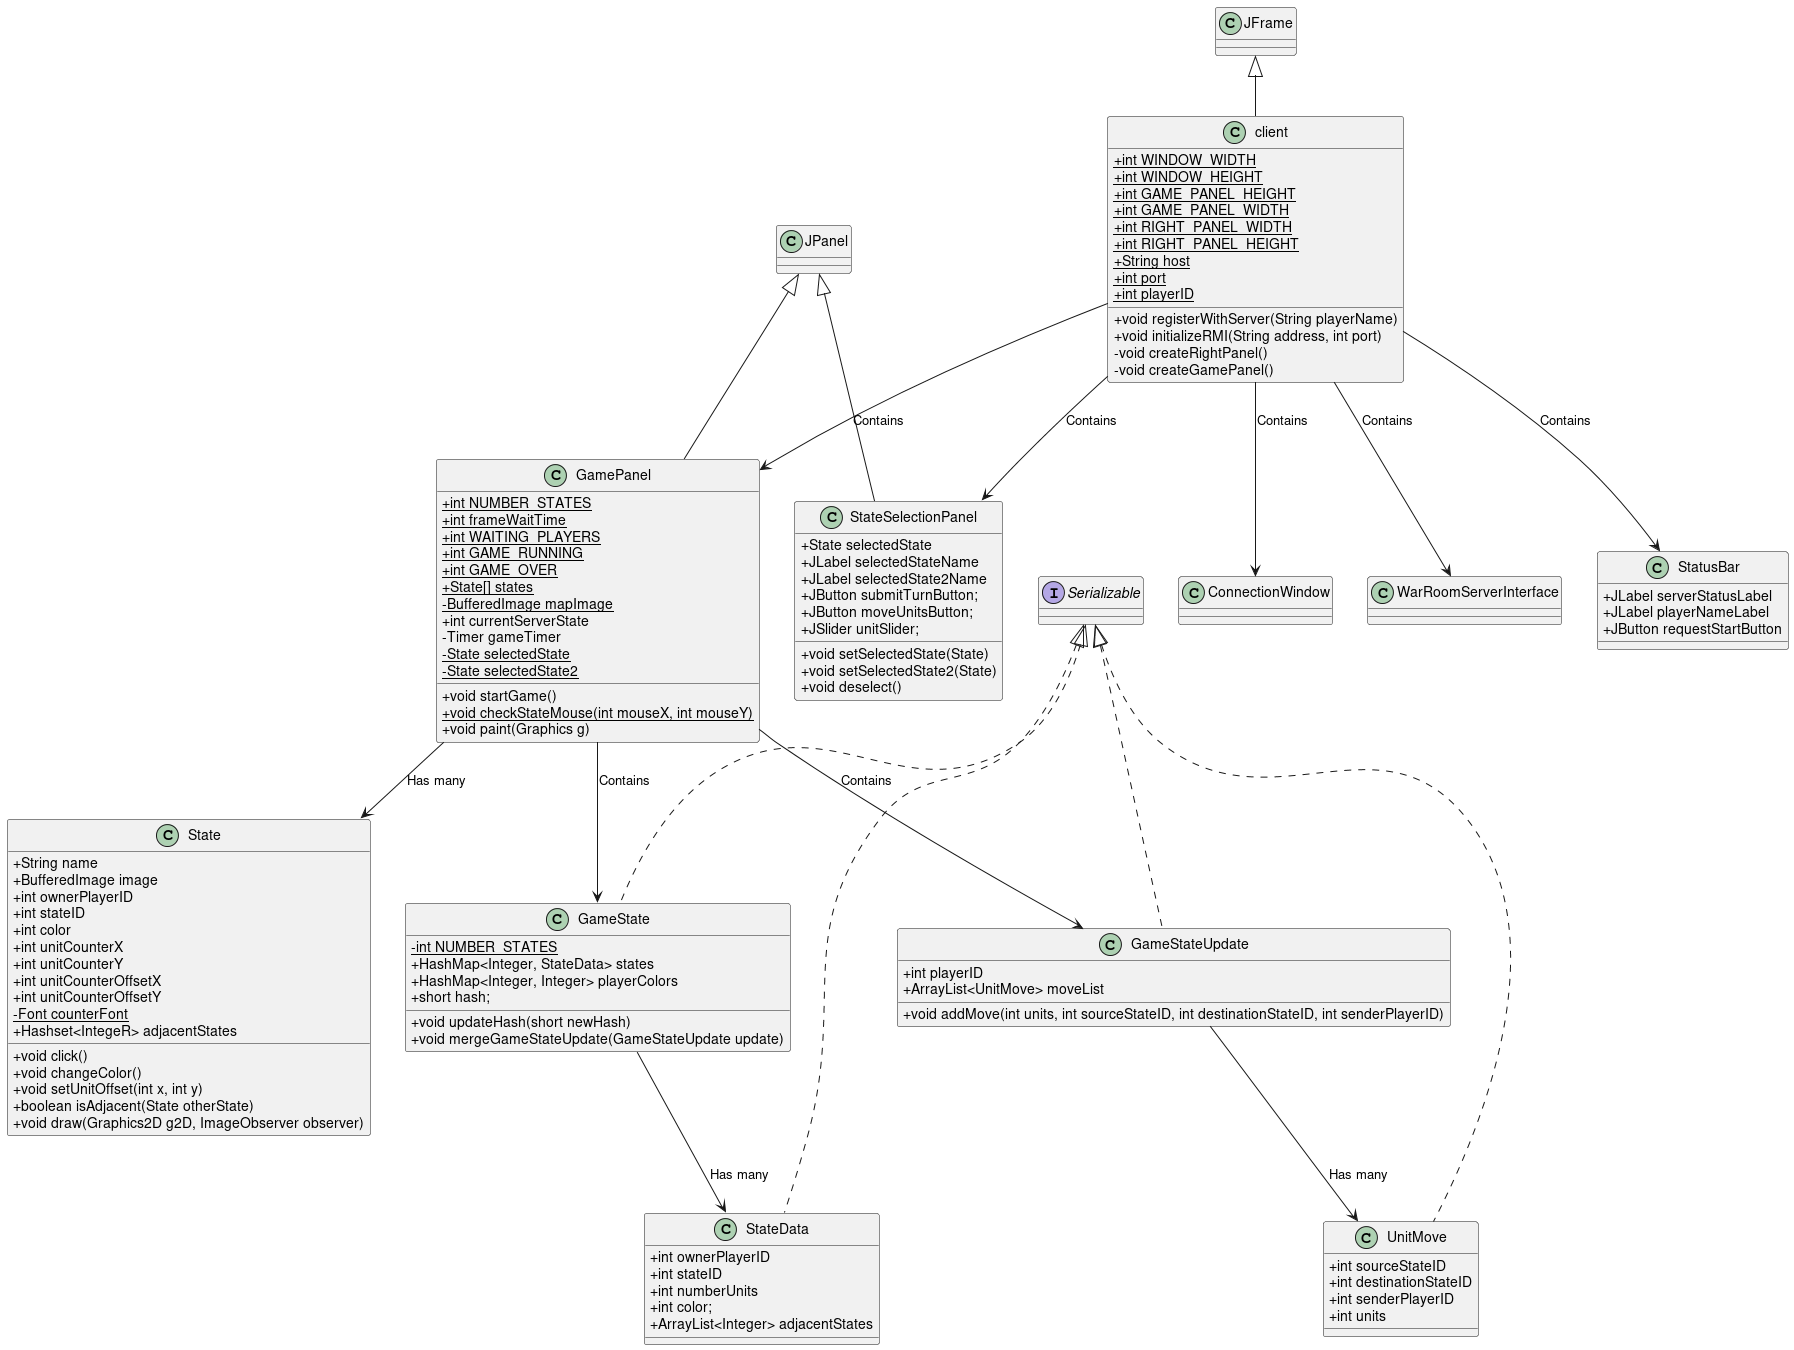

The diagram above was rendered by PlantUML. Its source (embedded in the PNG):
@startuml
skinparam classAttributeIconSize 0

class client extends JFrame
{
	+{static} int WINDOW_WIDTH
	+{static} int WINDOW_HEIGHT
	+{static} int GAME_PANEL_HEIGHT
	+{static} int GAME_PANEL_WIDTH
	+{static} int RIGHT_PANEL_WIDTH
	+{static} int RIGHT_PANEL_HEIGHT
	+{static} String host
	+{static} int port
	+{static} int playerID
	
	+void registerWithServer(String playerName)
	+void initializeRMI(String address, int port)
	-void createRightPanel()
	-void createGamePanel()

}

class StateSelectionPanel extends JPanel
{
	+State selectedState
	+JLabel selectedStateName
	+JLabel selectedState2Name
	+JButton submitTurnButton;
	+JButton moveUnitsButton;
	+JSlider unitSlider;
	
	+void setSelectedState(State)
	+void setSelectedState2(State)
	+void deselect()
	
}

class GamePanel extends JPanel
{
	+{static} int NUMBER_STATES
	+{static} int frameWaitTime
	+{static} int WAITING_PLAYERS
	+{static} int GAME_RUNNING
	+{static} int GAME_OVER
	+{static} State[] states
	-{static} BufferedImage mapImage
	+int currentServerState
	-Timer gameTimer
	-{static} State selectedState
	-{static} State selectedState2
	
	+void startGame()
	+{static} void checkStateMouse(int mouseX, int mouseY)
	+void paint(Graphics g)
}

class StatusBar
{
	+JLabel serverStatusLabel
	+JLabel playerNameLabel
	+JButton requestStartButton
}

class State
{
	+String name
	+BufferedImage image
	+int ownerPlayerID
	+int stateID
	+int color
	+int unitCounterX
	+int unitCounterY
	+int unitCounterOffsetX
	+int unitCounterOffsetY
	-{static} Font counterFont
	+Hashset<IntegeR> adjacentStates
	
	+void click()
	+void changeColor()
	+void setUnitOffset(int x, int y)
	+boolean isAdjacent(State otherState)
	+void draw(Graphics2D g2D, ImageObserver observer)
}

class GameState implements Serializable
{
	-{static} int NUMBER_STATES
	+HashMap<Integer, StateData> states
	+HashMap<Integer, Integer> playerColors
	+short hash;
	
	+void updateHash(short newHash)
	+void mergeGameStateUpdate(GameStateUpdate update)
	
}

class StateData implements Serializable
{
	+int ownerPlayerID
	+int stateID
	+int numberUnits
	+int color;
	+ArrayList<Integer> adjacentStates
}

class GameStateUpdate implements Serializable
{
	+int playerID
	+ArrayList<UnitMove> moveList
	
	+void addMove(int units, int sourceStateID, int destinationStateID, int senderPlayerID)
	
}

class UnitMove implements Serializable
{
	+int sourceStateID
	+int destinationStateID
	+int senderPlayerID
	+int units
}

client --> StateSelectionPanel: Contains
client --> GamePanel: Contains
client --> ConnectionWindow: Contains
client --> StatusBar: Contains
client --> WarRoomServerInterface: Contains

GamePanel --> State: Has many
GamePanel --> GameState: Contains
GamePanel --> GameStateUpdate: Contains

GameState --> StateData: Has many

GameStateUpdate --> UnitMove: Has many
@enduml